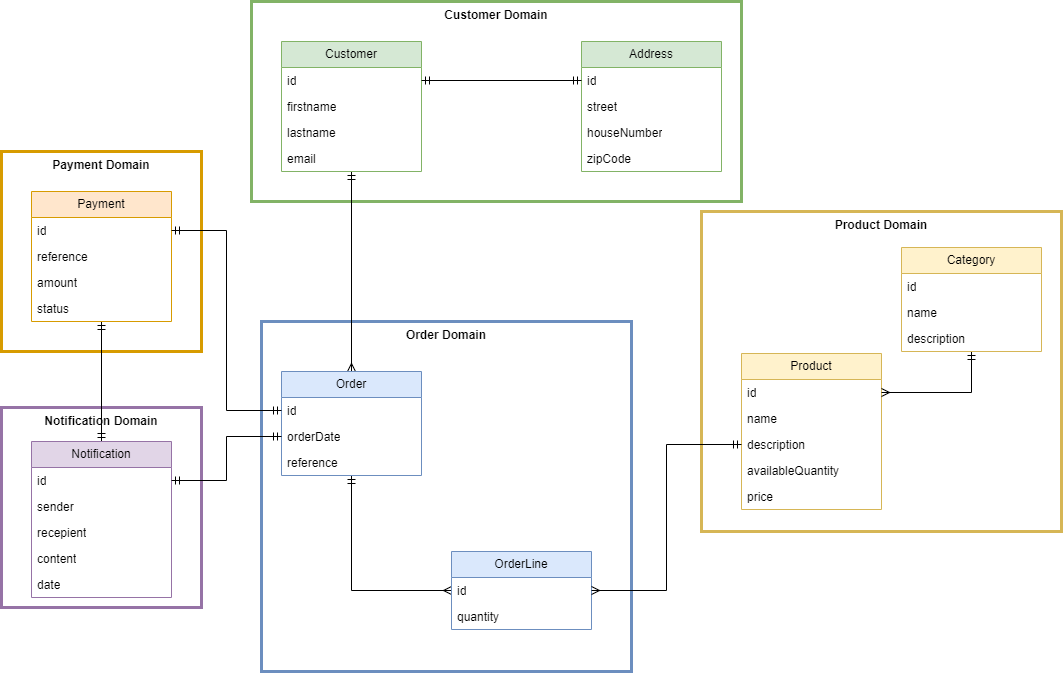

The diagram above was exported from draw.io. Its source (the exported page's mxGraphModel, read from the mxfile embedded in the PNG):
<mxGraphModel dx="1900" dy="1196" grid="0" gridSize="10" guides="0" tooltips="1" connect="0" arrows="0" fold="1" page="0" pageScale="1" pageWidth="1169" pageHeight="827" math="0" shadow="0">
  <root>
    <mxCell id="QaSKw-nrApPyZHBpUXGP-0" />
    <mxCell id="QaSKw-nrApPyZHBpUXGP-1" parent="QaSKw-nrApPyZHBpUXGP-0" />
    <mxCell id="tCyhS_AfBA6SBSUrJkXq-4" value="&lt;b&gt;Notification Domain&lt;/b&gt;" style="rounded=0;whiteSpace=wrap;html=1;fillColor=none;strokeColor=#9673a6;strokeWidth=3;verticalAlign=top;" parent="QaSKw-nrApPyZHBpUXGP-1" vertex="1">
      <mxGeometry x="-210" y="236" width="200" height="200" as="geometry" />
    </mxCell>
    <mxCell id="tCyhS_AfBA6SBSUrJkXq-3" value="&lt;b&gt;Payment Domain&lt;/b&gt;" style="rounded=0;whiteSpace=wrap;html=1;fillColor=none;strokeColor=#d79b00;strokeWidth=3;verticalAlign=top;" parent="QaSKw-nrApPyZHBpUXGP-1" vertex="1">
      <mxGeometry x="-210" y="-20" width="200" height="200" as="geometry" />
    </mxCell>
    <mxCell id="tCyhS_AfBA6SBSUrJkXq-2" value="&lt;b&gt;Product Domain&lt;/b&gt;" style="rounded=0;whiteSpace=wrap;html=1;fillColor=none;strokeColor=#d6b656;strokeWidth=3;verticalAlign=top;" parent="QaSKw-nrApPyZHBpUXGP-1" vertex="1">
      <mxGeometry x="490" y="40" width="360" height="320" as="geometry" />
    </mxCell>
    <mxCell id="tCyhS_AfBA6SBSUrJkXq-1" value="&lt;b&gt;Order Domain&lt;/b&gt;" style="rounded=0;whiteSpace=wrap;html=1;fillColor=none;strokeColor=#6c8ebf;strokeWidth=3;verticalAlign=top;" parent="QaSKw-nrApPyZHBpUXGP-1" vertex="1">
      <mxGeometry x="50" y="150" width="370" height="350" as="geometry" />
    </mxCell>
    <mxCell id="tCyhS_AfBA6SBSUrJkXq-0" value="&lt;b&gt;Customer Domain&lt;/b&gt;" style="rounded=0;whiteSpace=wrap;html=1;fillColor=none;strokeColor=#82b366;strokeWidth=3;verticalAlign=top;" parent="QaSKw-nrApPyZHBpUXGP-1" vertex="1">
      <mxGeometry x="40" y="-170" width="490" height="200" as="geometry" />
    </mxCell>
    <mxCell id="QaSKw-nrApPyZHBpUXGP-2" style="edgeStyle=orthogonalEdgeStyle;rounded=0;orthogonalLoop=1;jettySize=auto;html=1;entryX=0.5;entryY=0;entryDx=0;entryDy=0;endArrow=ERmany;endFill=0;startArrow=ERmandOne;startFill=0;" parent="QaSKw-nrApPyZHBpUXGP-1" source="QaSKw-nrApPyZHBpUXGP-3" target="QaSKw-nrApPyZHBpUXGP-9" edge="1">
      <mxGeometry relative="1" as="geometry" />
    </mxCell>
    <mxCell id="QaSKw-nrApPyZHBpUXGP-3" value="Customer" style="swimlane;fontStyle=0;childLayout=stackLayout;horizontal=1;startSize=26;fillColor=#d5e8d4;horizontalStack=0;resizeParent=1;resizeParentMax=0;resizeLast=0;collapsible=1;marginBottom=0;whiteSpace=wrap;html=1;strokeColor=#82b366;" parent="QaSKw-nrApPyZHBpUXGP-1" vertex="1">
      <mxGeometry x="70" y="-130" width="140" height="130" as="geometry" />
    </mxCell>
    <mxCell id="QaSKw-nrApPyZHBpUXGP-4" value="id" style="text;strokeColor=none;fillColor=none;align=left;verticalAlign=top;spacingLeft=4;spacingRight=4;overflow=hidden;rotatable=0;points=[[0,0.5],[1,0.5]];portConstraint=eastwest;whiteSpace=wrap;html=1;" parent="QaSKw-nrApPyZHBpUXGP-3" vertex="1">
      <mxGeometry y="26" width="140" height="26" as="geometry" />
    </mxCell>
    <mxCell id="QaSKw-nrApPyZHBpUXGP-5" value="firstname" style="text;strokeColor=none;fillColor=none;align=left;verticalAlign=top;spacingLeft=4;spacingRight=4;overflow=hidden;rotatable=0;points=[[0,0.5],[1,0.5]];portConstraint=eastwest;whiteSpace=wrap;html=1;" parent="QaSKw-nrApPyZHBpUXGP-3" vertex="1">
      <mxGeometry y="52" width="140" height="26" as="geometry" />
    </mxCell>
    <mxCell id="QaSKw-nrApPyZHBpUXGP-6" value="lastname" style="text;strokeColor=none;fillColor=none;align=left;verticalAlign=top;spacingLeft=4;spacingRight=4;overflow=hidden;rotatable=0;points=[[0,0.5],[1,0.5]];portConstraint=eastwest;whiteSpace=wrap;html=1;" parent="QaSKw-nrApPyZHBpUXGP-3" vertex="1">
      <mxGeometry y="78" width="140" height="26" as="geometry" />
    </mxCell>
    <mxCell id="QaSKw-nrApPyZHBpUXGP-7" value="email" style="text;strokeColor=none;fillColor=none;align=left;verticalAlign=top;spacingLeft=4;spacingRight=4;overflow=hidden;rotatable=0;points=[[0,0.5],[1,0.5]];portConstraint=eastwest;whiteSpace=wrap;html=1;" parent="QaSKw-nrApPyZHBpUXGP-3" vertex="1">
      <mxGeometry y="104" width="140" height="26" as="geometry" />
    </mxCell>
    <mxCell id="QaSKw-nrApPyZHBpUXGP-8" style="edgeStyle=orthogonalEdgeStyle;rounded=0;orthogonalLoop=1;jettySize=auto;html=1;entryX=0;entryY=0.5;entryDx=0;entryDy=0;endArrow=ERmany;endFill=0;startArrow=ERmandOne;startFill=0;" parent="QaSKw-nrApPyZHBpUXGP-1" source="QaSKw-nrApPyZHBpUXGP-9" target="QaSKw-nrApPyZHBpUXGP-26" edge="1">
      <mxGeometry relative="1" as="geometry" />
    </mxCell>
    <mxCell id="QaSKw-nrApPyZHBpUXGP-9" value="Order" style="swimlane;fontStyle=0;childLayout=stackLayout;horizontal=1;startSize=26;fillColor=#dae8fc;horizontalStack=0;resizeParent=1;resizeParentMax=0;resizeLast=0;collapsible=1;marginBottom=0;whiteSpace=wrap;html=1;strokeColor=#6c8ebf;" parent="QaSKw-nrApPyZHBpUXGP-1" vertex="1">
      <mxGeometry x="70" y="200" width="140" height="104" as="geometry" />
    </mxCell>
    <mxCell id="QaSKw-nrApPyZHBpUXGP-10" value="id" style="text;strokeColor=none;fillColor=none;align=left;verticalAlign=top;spacingLeft=4;spacingRight=4;overflow=hidden;rotatable=0;points=[[0,0.5],[1,0.5]];portConstraint=eastwest;whiteSpace=wrap;html=1;" parent="QaSKw-nrApPyZHBpUXGP-9" vertex="1">
      <mxGeometry y="26" width="140" height="26" as="geometry" />
    </mxCell>
    <mxCell id="QaSKw-nrApPyZHBpUXGP-11" value="orderDate" style="text;strokeColor=none;fillColor=none;align=left;verticalAlign=top;spacingLeft=4;spacingRight=4;overflow=hidden;rotatable=0;points=[[0,0.5],[1,0.5]];portConstraint=eastwest;whiteSpace=wrap;html=1;" parent="QaSKw-nrApPyZHBpUXGP-9" vertex="1">
      <mxGeometry y="52" width="140" height="26" as="geometry" />
    </mxCell>
    <mxCell id="QaSKw-nrApPyZHBpUXGP-12" value="reference" style="text;strokeColor=none;fillColor=none;align=left;verticalAlign=top;spacingLeft=4;spacingRight=4;overflow=hidden;rotatable=0;points=[[0,0.5],[1,0.5]];portConstraint=eastwest;whiteSpace=wrap;html=1;" parent="QaSKw-nrApPyZHBpUXGP-9" vertex="1">
      <mxGeometry y="78" width="140" height="26" as="geometry" />
    </mxCell>
    <mxCell id="QaSKw-nrApPyZHBpUXGP-13" value="Product" style="swimlane;fontStyle=0;childLayout=stackLayout;horizontal=1;startSize=26;fillColor=#fff2cc;horizontalStack=0;resizeParent=1;resizeParentMax=0;resizeLast=0;collapsible=1;marginBottom=0;whiteSpace=wrap;html=1;strokeColor=#d6b656;" parent="QaSKw-nrApPyZHBpUXGP-1" vertex="1">
      <mxGeometry x="530" y="182" width="140" height="156" as="geometry" />
    </mxCell>
    <mxCell id="QaSKw-nrApPyZHBpUXGP-14" value="id" style="text;strokeColor=none;fillColor=none;align=left;verticalAlign=top;spacingLeft=4;spacingRight=4;overflow=hidden;rotatable=0;points=[[0,0.5],[1,0.5]];portConstraint=eastwest;whiteSpace=wrap;html=1;" parent="QaSKw-nrApPyZHBpUXGP-13" vertex="1">
      <mxGeometry y="26" width="140" height="26" as="geometry" />
    </mxCell>
    <mxCell id="QaSKw-nrApPyZHBpUXGP-15" value="name" style="text;strokeColor=none;fillColor=none;align=left;verticalAlign=top;spacingLeft=4;spacingRight=4;overflow=hidden;rotatable=0;points=[[0,0.5],[1,0.5]];portConstraint=eastwest;whiteSpace=wrap;html=1;" parent="QaSKw-nrApPyZHBpUXGP-13" vertex="1">
      <mxGeometry y="52" width="140" height="26" as="geometry" />
    </mxCell>
    <mxCell id="QaSKw-nrApPyZHBpUXGP-16" value="description" style="text;strokeColor=none;fillColor=none;align=left;verticalAlign=top;spacingLeft=4;spacingRight=4;overflow=hidden;rotatable=0;points=[[0,0.5],[1,0.5]];portConstraint=eastwest;whiteSpace=wrap;html=1;" parent="QaSKw-nrApPyZHBpUXGP-13" vertex="1">
      <mxGeometry y="78" width="140" height="26" as="geometry" />
    </mxCell>
    <mxCell id="QaSKw-nrApPyZHBpUXGP-17" value="availableQuantity" style="text;strokeColor=none;fillColor=none;align=left;verticalAlign=top;spacingLeft=4;spacingRight=4;overflow=hidden;rotatable=0;points=[[0,0.5],[1,0.5]];portConstraint=eastwest;whiteSpace=wrap;html=1;" parent="QaSKw-nrApPyZHBpUXGP-13" vertex="1">
      <mxGeometry y="104" width="140" height="26" as="geometry" />
    </mxCell>
    <mxCell id="QaSKw-nrApPyZHBpUXGP-18" value="price" style="text;strokeColor=none;fillColor=none;align=left;verticalAlign=top;spacingLeft=4;spacingRight=4;overflow=hidden;rotatable=0;points=[[0,0.5],[1,0.5]];portConstraint=eastwest;whiteSpace=wrap;html=1;" parent="QaSKw-nrApPyZHBpUXGP-13" vertex="1">
      <mxGeometry y="130" width="140" height="26" as="geometry" />
    </mxCell>
    <mxCell id="QaSKw-nrApPyZHBpUXGP-19" style="edgeStyle=orthogonalEdgeStyle;rounded=0;orthogonalLoop=1;jettySize=auto;html=1;entryX=0.5;entryY=0;entryDx=0;entryDy=0;startArrow=ERmandOne;startFill=0;endArrow=ERmandOne;endFill=0;" parent="QaSKw-nrApPyZHBpUXGP-1" source="QaSKw-nrApPyZHBpUXGP-20" target="QaSKw-nrApPyZHBpUXGP-28" edge="1">
      <mxGeometry relative="1" as="geometry" />
    </mxCell>
    <mxCell id="QaSKw-nrApPyZHBpUXGP-20" value="Payment" style="swimlane;fontStyle=0;childLayout=stackLayout;horizontal=1;startSize=26;fillColor=#ffe6cc;horizontalStack=0;resizeParent=1;resizeParentMax=0;resizeLast=0;collapsible=1;marginBottom=0;whiteSpace=wrap;html=1;strokeColor=#d79b00;" parent="QaSKw-nrApPyZHBpUXGP-1" vertex="1">
      <mxGeometry x="-180" y="20" width="140" height="130" as="geometry" />
    </mxCell>
    <mxCell id="QaSKw-nrApPyZHBpUXGP-21" value="id" style="text;strokeColor=none;fillColor=none;align=left;verticalAlign=top;spacingLeft=4;spacingRight=4;overflow=hidden;rotatable=0;points=[[0,0.5],[1,0.5]];portConstraint=eastwest;whiteSpace=wrap;html=1;" parent="QaSKw-nrApPyZHBpUXGP-20" vertex="1">
      <mxGeometry y="26" width="140" height="26" as="geometry" />
    </mxCell>
    <mxCell id="QaSKw-nrApPyZHBpUXGP-22" value="reference" style="text;strokeColor=none;fillColor=none;align=left;verticalAlign=top;spacingLeft=4;spacingRight=4;overflow=hidden;rotatable=0;points=[[0,0.5],[1,0.5]];portConstraint=eastwest;whiteSpace=wrap;html=1;" parent="QaSKw-nrApPyZHBpUXGP-20" vertex="1">
      <mxGeometry y="52" width="140" height="26" as="geometry" />
    </mxCell>
    <mxCell id="QaSKw-nrApPyZHBpUXGP-23" value="amount" style="text;strokeColor=none;fillColor=none;align=left;verticalAlign=top;spacingLeft=4;spacingRight=4;overflow=hidden;rotatable=0;points=[[0,0.5],[1,0.5]];portConstraint=eastwest;whiteSpace=wrap;html=1;" parent="QaSKw-nrApPyZHBpUXGP-20" vertex="1">
      <mxGeometry y="78" width="140" height="26" as="geometry" />
    </mxCell>
    <mxCell id="QaSKw-nrApPyZHBpUXGP-24" value="status" style="text;strokeColor=none;fillColor=none;align=left;verticalAlign=top;spacingLeft=4;spacingRight=4;overflow=hidden;rotatable=0;points=[[0,0.5],[1,0.5]];portConstraint=eastwest;whiteSpace=wrap;html=1;" parent="QaSKw-nrApPyZHBpUXGP-20" vertex="1">
      <mxGeometry y="104" width="140" height="26" as="geometry" />
    </mxCell>
    <mxCell id="QaSKw-nrApPyZHBpUXGP-25" value="OrderLine" style="swimlane;fontStyle=0;childLayout=stackLayout;horizontal=1;startSize=26;fillColor=#dae8fc;horizontalStack=0;resizeParent=1;resizeParentMax=0;resizeLast=0;collapsible=1;marginBottom=0;whiteSpace=wrap;html=1;strokeColor=#6c8ebf;" parent="QaSKw-nrApPyZHBpUXGP-1" vertex="1">
      <mxGeometry x="240" y="380" width="140" height="78" as="geometry" />
    </mxCell>
    <mxCell id="QaSKw-nrApPyZHBpUXGP-26" value="id" style="text;strokeColor=none;fillColor=none;align=left;verticalAlign=top;spacingLeft=4;spacingRight=4;overflow=hidden;rotatable=0;points=[[0,0.5],[1,0.5]];portConstraint=eastwest;whiteSpace=wrap;html=1;" parent="QaSKw-nrApPyZHBpUXGP-25" vertex="1">
      <mxGeometry y="26" width="140" height="26" as="geometry" />
    </mxCell>
    <mxCell id="QaSKw-nrApPyZHBpUXGP-27" value="quantity" style="text;strokeColor=none;fillColor=none;align=left;verticalAlign=top;spacingLeft=4;spacingRight=4;overflow=hidden;rotatable=0;points=[[0,0.5],[1,0.5]];portConstraint=eastwest;whiteSpace=wrap;html=1;" parent="QaSKw-nrApPyZHBpUXGP-25" vertex="1">
      <mxGeometry y="52" width="140" height="26" as="geometry" />
    </mxCell>
    <mxCell id="QaSKw-nrApPyZHBpUXGP-28" value="Notification" style="swimlane;fontStyle=0;childLayout=stackLayout;horizontal=1;startSize=26;fillColor=#e1d5e7;horizontalStack=0;resizeParent=1;resizeParentMax=0;resizeLast=0;collapsible=1;marginBottom=0;whiteSpace=wrap;html=1;strokeColor=#9673a6;" parent="QaSKw-nrApPyZHBpUXGP-1" vertex="1">
      <mxGeometry x="-180" y="270" width="140" height="156" as="geometry" />
    </mxCell>
    <mxCell id="QaSKw-nrApPyZHBpUXGP-29" value="id" style="text;strokeColor=none;fillColor=none;align=left;verticalAlign=top;spacingLeft=4;spacingRight=4;overflow=hidden;rotatable=0;points=[[0,0.5],[1,0.5]];portConstraint=eastwest;whiteSpace=wrap;html=1;" parent="QaSKw-nrApPyZHBpUXGP-28" vertex="1">
      <mxGeometry y="26" width="140" height="26" as="geometry" />
    </mxCell>
    <mxCell id="QaSKw-nrApPyZHBpUXGP-30" value="sender" style="text;strokeColor=none;fillColor=none;align=left;verticalAlign=top;spacingLeft=4;spacingRight=4;overflow=hidden;rotatable=0;points=[[0,0.5],[1,0.5]];portConstraint=eastwest;whiteSpace=wrap;html=1;" parent="QaSKw-nrApPyZHBpUXGP-28" vertex="1">
      <mxGeometry y="52" width="140" height="26" as="geometry" />
    </mxCell>
    <mxCell id="QaSKw-nrApPyZHBpUXGP-31" value="recepient" style="text;strokeColor=none;fillColor=none;align=left;verticalAlign=top;spacingLeft=4;spacingRight=4;overflow=hidden;rotatable=0;points=[[0,0.5],[1,0.5]];portConstraint=eastwest;whiteSpace=wrap;html=1;" parent="QaSKw-nrApPyZHBpUXGP-28" vertex="1">
      <mxGeometry y="78" width="140" height="26" as="geometry" />
    </mxCell>
    <mxCell id="QaSKw-nrApPyZHBpUXGP-32" value="content" style="text;strokeColor=none;fillColor=none;align=left;verticalAlign=top;spacingLeft=4;spacingRight=4;overflow=hidden;rotatable=0;points=[[0,0.5],[1,0.5]];portConstraint=eastwest;whiteSpace=wrap;html=1;" parent="QaSKw-nrApPyZHBpUXGP-28" vertex="1">
      <mxGeometry y="104" width="140" height="26" as="geometry" />
    </mxCell>
    <mxCell id="QaSKw-nrApPyZHBpUXGP-33" value="date" style="text;strokeColor=none;fillColor=none;align=left;verticalAlign=top;spacingLeft=4;spacingRight=4;overflow=hidden;rotatable=0;points=[[0,0.5],[1,0.5]];portConstraint=eastwest;whiteSpace=wrap;html=1;" parent="QaSKw-nrApPyZHBpUXGP-28" vertex="1">
      <mxGeometry y="130" width="140" height="26" as="geometry" />
    </mxCell>
    <mxCell id="QaSKw-nrApPyZHBpUXGP-34" style="edgeStyle=orthogonalEdgeStyle;rounded=0;orthogonalLoop=1;jettySize=auto;html=1;entryX=1;entryY=0.5;entryDx=0;entryDy=0;endArrow=ERmany;endFill=0;startArrow=ERmandOne;startFill=0;" parent="QaSKw-nrApPyZHBpUXGP-1" source="QaSKw-nrApPyZHBpUXGP-16" target="QaSKw-nrApPyZHBpUXGP-26" edge="1">
      <mxGeometry relative="1" as="geometry" />
    </mxCell>
    <mxCell id="QaSKw-nrApPyZHBpUXGP-35" style="edgeStyle=orthogonalEdgeStyle;rounded=0;orthogonalLoop=1;jettySize=auto;html=1;startArrow=ERmandOne;startFill=0;endArrow=ERmandOne;endFill=0;" parent="QaSKw-nrApPyZHBpUXGP-1" source="QaSKw-nrApPyZHBpUXGP-10" target="QaSKw-nrApPyZHBpUXGP-21" edge="1">
      <mxGeometry relative="1" as="geometry" />
    </mxCell>
    <mxCell id="QaSKw-nrApPyZHBpUXGP-36" style="edgeStyle=orthogonalEdgeStyle;rounded=0;orthogonalLoop=1;jettySize=auto;html=1;entryX=1;entryY=0.5;entryDx=0;entryDy=0;endArrow=ERmany;endFill=0;startArrow=ERmandOne;startFill=0;" parent="QaSKw-nrApPyZHBpUXGP-1" source="QaSKw-nrApPyZHBpUXGP-37" target="QaSKw-nrApPyZHBpUXGP-14" edge="1">
      <mxGeometry relative="1" as="geometry" />
    </mxCell>
    <mxCell id="QaSKw-nrApPyZHBpUXGP-37" value="Category" style="swimlane;fontStyle=0;childLayout=stackLayout;horizontal=1;startSize=26;fillColor=#fff2cc;horizontalStack=0;resizeParent=1;resizeParentMax=0;resizeLast=0;collapsible=1;marginBottom=0;whiteSpace=wrap;html=1;strokeColor=#d6b656;" parent="QaSKw-nrApPyZHBpUXGP-1" vertex="1">
      <mxGeometry x="690" y="76" width="140" height="104" as="geometry" />
    </mxCell>
    <mxCell id="QaSKw-nrApPyZHBpUXGP-38" value="id" style="text;strokeColor=none;fillColor=none;align=left;verticalAlign=top;spacingLeft=4;spacingRight=4;overflow=hidden;rotatable=0;points=[[0,0.5],[1,0.5]];portConstraint=eastwest;whiteSpace=wrap;html=1;" parent="QaSKw-nrApPyZHBpUXGP-37" vertex="1">
      <mxGeometry y="26" width="140" height="26" as="geometry" />
    </mxCell>
    <mxCell id="QaSKw-nrApPyZHBpUXGP-39" value="name" style="text;strokeColor=none;fillColor=none;align=left;verticalAlign=top;spacingLeft=4;spacingRight=4;overflow=hidden;rotatable=0;points=[[0,0.5],[1,0.5]];portConstraint=eastwest;whiteSpace=wrap;html=1;" parent="QaSKw-nrApPyZHBpUXGP-37" vertex="1">
      <mxGeometry y="52" width="140" height="26" as="geometry" />
    </mxCell>
    <mxCell id="QaSKw-nrApPyZHBpUXGP-40" value="description" style="text;strokeColor=none;fillColor=none;align=left;verticalAlign=top;spacingLeft=4;spacingRight=4;overflow=hidden;rotatable=0;points=[[0,0.5],[1,0.5]];portConstraint=eastwest;whiteSpace=wrap;html=1;" parent="QaSKw-nrApPyZHBpUXGP-37" vertex="1">
      <mxGeometry y="78" width="140" height="26" as="geometry" />
    </mxCell>
    <mxCell id="QaSKw-nrApPyZHBpUXGP-41" value="Address" style="swimlane;fontStyle=0;childLayout=stackLayout;horizontal=1;startSize=26;fillColor=#d5e8d4;horizontalStack=0;resizeParent=1;resizeParentMax=0;resizeLast=0;collapsible=1;marginBottom=0;whiteSpace=wrap;html=1;strokeColor=#82b366;" parent="QaSKw-nrApPyZHBpUXGP-1" vertex="1">
      <mxGeometry x="370" y="-130" width="140" height="130" as="geometry" />
    </mxCell>
    <mxCell id="QaSKw-nrApPyZHBpUXGP-42" value="id" style="text;strokeColor=none;fillColor=none;align=left;verticalAlign=top;spacingLeft=4;spacingRight=4;overflow=hidden;rotatable=0;points=[[0,0.5],[1,0.5]];portConstraint=eastwest;whiteSpace=wrap;html=1;" parent="QaSKw-nrApPyZHBpUXGP-41" vertex="1">
      <mxGeometry y="26" width="140" height="26" as="geometry" />
    </mxCell>
    <mxCell id="QaSKw-nrApPyZHBpUXGP-43" value="street" style="text;strokeColor=none;fillColor=none;align=left;verticalAlign=top;spacingLeft=4;spacingRight=4;overflow=hidden;rotatable=0;points=[[0,0.5],[1,0.5]];portConstraint=eastwest;whiteSpace=wrap;html=1;" parent="QaSKw-nrApPyZHBpUXGP-41" vertex="1">
      <mxGeometry y="52" width="140" height="26" as="geometry" />
    </mxCell>
    <mxCell id="QaSKw-nrApPyZHBpUXGP-44" value="houseNumber" style="text;strokeColor=none;fillColor=none;align=left;verticalAlign=top;spacingLeft=4;spacingRight=4;overflow=hidden;rotatable=0;points=[[0,0.5],[1,0.5]];portConstraint=eastwest;whiteSpace=wrap;html=1;" parent="QaSKw-nrApPyZHBpUXGP-41" vertex="1">
      <mxGeometry y="78" width="140" height="26" as="geometry" />
    </mxCell>
    <mxCell id="QaSKw-nrApPyZHBpUXGP-45" value="zipCode" style="text;strokeColor=none;fillColor=none;align=left;verticalAlign=top;spacingLeft=4;spacingRight=4;overflow=hidden;rotatable=0;points=[[0,0.5],[1,0.5]];portConstraint=eastwest;whiteSpace=wrap;html=1;" parent="QaSKw-nrApPyZHBpUXGP-41" vertex="1">
      <mxGeometry y="104" width="140" height="26" as="geometry" />
    </mxCell>
    <mxCell id="QaSKw-nrApPyZHBpUXGP-46" style="edgeStyle=orthogonalEdgeStyle;rounded=0;orthogonalLoop=1;jettySize=auto;html=1;entryX=1;entryY=0.5;entryDx=0;entryDy=0;endArrow=ERmandOne;endFill=0;startArrow=ERmandOne;startFill=0;" parent="QaSKw-nrApPyZHBpUXGP-1" source="QaSKw-nrApPyZHBpUXGP-42" target="QaSKw-nrApPyZHBpUXGP-4" edge="1">
      <mxGeometry relative="1" as="geometry" />
    </mxCell>
    <mxCell id="QaSKw-nrApPyZHBpUXGP-47" style="edgeStyle=orthogonalEdgeStyle;rounded=0;orthogonalLoop=1;jettySize=auto;html=1;entryX=1;entryY=0.5;entryDx=0;entryDy=0;exitX=0;exitY=0.5;exitDx=0;exitDy=0;endArrow=ERmandOne;endFill=0;startArrow=ERmandOne;startFill=0;" parent="QaSKw-nrApPyZHBpUXGP-1" source="QaSKw-nrApPyZHBpUXGP-11" target="QaSKw-nrApPyZHBpUXGP-29" edge="1">
      <mxGeometry relative="1" as="geometry" />
    </mxCell>
  </root>
</mxGraphModel>